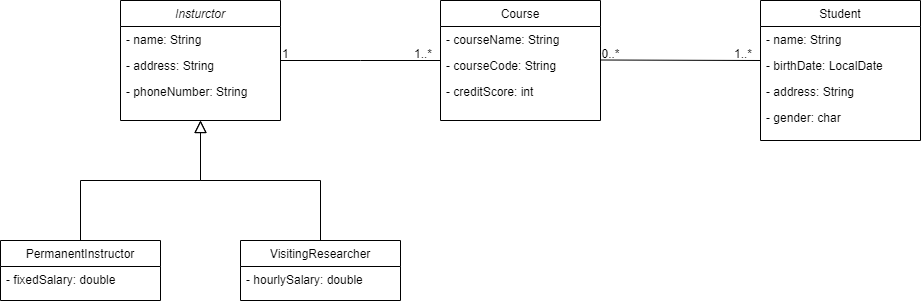

The diagram above was exported from draw.io. Its source (the exported page's mxGraphModel, read from the mxfile embedded in the PNG):
<mxGraphModel dx="2249" dy="762" grid="1" gridSize="10" guides="1" tooltips="1" connect="1" arrows="1" fold="1" page="1" pageScale="1" pageWidth="827" pageHeight="1169" math="0" shadow="0">
  <root>
    <mxCell id="WIyWlLk6GJQsqaUBKTNV-0" />
    <mxCell id="WIyWlLk6GJQsqaUBKTNV-1" parent="WIyWlLk6GJQsqaUBKTNV-0" />
    <mxCell id="zkfFHV4jXpPFQw0GAbJ--0" value="Insturctor" style="swimlane;fontStyle=2;align=center;verticalAlign=top;childLayout=stackLayout;horizontal=1;startSize=26;horizontalStack=0;resizeParent=1;resizeLast=0;collapsible=1;marginBottom=0;rounded=0;shadow=0;strokeWidth=1;" parent="WIyWlLk6GJQsqaUBKTNV-1" vertex="1">
      <mxGeometry x="80" y="120" width="160" height="120" as="geometry">
        <mxRectangle x="230" y="140" width="160" height="26" as="alternateBounds" />
      </mxGeometry>
    </mxCell>
    <mxCell id="zkfFHV4jXpPFQw0GAbJ--1" value="- name: String" style="text;align=left;verticalAlign=top;spacingLeft=4;spacingRight=4;overflow=hidden;rotatable=0;points=[[0,0.5],[1,0.5]];portConstraint=eastwest;" parent="zkfFHV4jXpPFQw0GAbJ--0" vertex="1">
      <mxGeometry y="26" width="160" height="26" as="geometry" />
    </mxCell>
    <mxCell id="zkfFHV4jXpPFQw0GAbJ--2" value="- address: String" style="text;align=left;verticalAlign=top;spacingLeft=4;spacingRight=4;overflow=hidden;rotatable=0;points=[[0,0.5],[1,0.5]];portConstraint=eastwest;rounded=0;shadow=0;html=0;" parent="zkfFHV4jXpPFQw0GAbJ--0" vertex="1">
      <mxGeometry y="52" width="160" height="26" as="geometry" />
    </mxCell>
    <mxCell id="zkfFHV4jXpPFQw0GAbJ--3" value="- phoneNumber: String" style="text;align=left;verticalAlign=top;spacingLeft=4;spacingRight=4;overflow=hidden;rotatable=0;points=[[0,0.5],[1,0.5]];portConstraint=eastwest;rounded=0;shadow=0;html=0;" parent="zkfFHV4jXpPFQw0GAbJ--0" vertex="1">
      <mxGeometry y="78" width="160" height="26" as="geometry" />
    </mxCell>
    <mxCell id="zkfFHV4jXpPFQw0GAbJ--6" value="PermanentInstructor" style="swimlane;fontStyle=0;align=center;verticalAlign=top;childLayout=stackLayout;horizontal=1;startSize=26;horizontalStack=0;resizeParent=1;resizeLast=0;collapsible=1;marginBottom=0;rounded=0;shadow=0;strokeWidth=1;" parent="WIyWlLk6GJQsqaUBKTNV-1" vertex="1">
      <mxGeometry x="-40" y="360" width="160" height="60" as="geometry">
        <mxRectangle x="130" y="380" width="160" height="26" as="alternateBounds" />
      </mxGeometry>
    </mxCell>
    <mxCell id="zkfFHV4jXpPFQw0GAbJ--7" value="- fixedSalary: double" style="text;align=left;verticalAlign=top;spacingLeft=4;spacingRight=4;overflow=hidden;rotatable=0;points=[[0,0.5],[1,0.5]];portConstraint=eastwest;" parent="zkfFHV4jXpPFQw0GAbJ--6" vertex="1">
      <mxGeometry y="26" width="160" height="26" as="geometry" />
    </mxCell>
    <mxCell id="zkfFHV4jXpPFQw0GAbJ--12" value="" style="endArrow=block;endSize=10;endFill=0;shadow=0;strokeWidth=1;rounded=0;edgeStyle=elbowEdgeStyle;elbow=vertical;" parent="WIyWlLk6GJQsqaUBKTNV-1" source="zkfFHV4jXpPFQw0GAbJ--6" target="zkfFHV4jXpPFQw0GAbJ--0" edge="1">
      <mxGeometry width="160" relative="1" as="geometry">
        <mxPoint x="200" y="203" as="sourcePoint" />
        <mxPoint x="200" y="203" as="targetPoint" />
      </mxGeometry>
    </mxCell>
    <mxCell id="zkfFHV4jXpPFQw0GAbJ--13" value="VisitingResearcher" style="swimlane;fontStyle=0;align=center;verticalAlign=top;childLayout=stackLayout;horizontal=1;startSize=26;horizontalStack=0;resizeParent=1;resizeLast=0;collapsible=1;marginBottom=0;rounded=0;shadow=0;strokeWidth=1;" parent="WIyWlLk6GJQsqaUBKTNV-1" vertex="1">
      <mxGeometry x="200" y="360" width="160" height="60" as="geometry">
        <mxRectangle x="340" y="380" width="170" height="26" as="alternateBounds" />
      </mxGeometry>
    </mxCell>
    <mxCell id="zkfFHV4jXpPFQw0GAbJ--14" value="- hourlySalary: double&#10;&#10;" style="text;align=left;verticalAlign=top;spacingLeft=4;spacingRight=4;overflow=hidden;rotatable=0;points=[[0,0.5],[1,0.5]];portConstraint=eastwest;" parent="zkfFHV4jXpPFQw0GAbJ--13" vertex="1">
      <mxGeometry y="26" width="160" height="26" as="geometry" />
    </mxCell>
    <mxCell id="zkfFHV4jXpPFQw0GAbJ--16" value="" style="endArrow=block;endSize=10;endFill=0;shadow=0;strokeWidth=1;rounded=0;edgeStyle=elbowEdgeStyle;elbow=vertical;" parent="WIyWlLk6GJQsqaUBKTNV-1" source="zkfFHV4jXpPFQw0GAbJ--13" target="zkfFHV4jXpPFQw0GAbJ--0" edge="1">
      <mxGeometry width="160" relative="1" as="geometry">
        <mxPoint x="210" y="373" as="sourcePoint" />
        <mxPoint x="310" y="271" as="targetPoint" />
      </mxGeometry>
    </mxCell>
    <mxCell id="zkfFHV4jXpPFQw0GAbJ--17" value="Course" style="swimlane;fontStyle=0;align=center;verticalAlign=top;childLayout=stackLayout;horizontal=1;startSize=26;horizontalStack=0;resizeParent=1;resizeLast=0;collapsible=1;marginBottom=0;rounded=0;shadow=0;strokeWidth=1;" parent="WIyWlLk6GJQsqaUBKTNV-1" vertex="1">
      <mxGeometry x="400" y="120" width="160" height="120" as="geometry">
        <mxRectangle x="550" y="140" width="160" height="26" as="alternateBounds" />
      </mxGeometry>
    </mxCell>
    <mxCell id="zkfFHV4jXpPFQw0GAbJ--18" value="- courseName: String" style="text;align=left;verticalAlign=top;spacingLeft=4;spacingRight=4;overflow=hidden;rotatable=0;points=[[0,0.5],[1,0.5]];portConstraint=eastwest;" parent="zkfFHV4jXpPFQw0GAbJ--17" vertex="1">
      <mxGeometry y="26" width="160" height="26" as="geometry" />
    </mxCell>
    <mxCell id="zkfFHV4jXpPFQw0GAbJ--19" value="- courseCode: String" style="text;align=left;verticalAlign=top;spacingLeft=4;spacingRight=4;overflow=hidden;rotatable=0;points=[[0,0.5],[1,0.5]];portConstraint=eastwest;rounded=0;shadow=0;html=0;" parent="zkfFHV4jXpPFQw0GAbJ--17" vertex="1">
      <mxGeometry y="52" width="160" height="26" as="geometry" />
    </mxCell>
    <mxCell id="zkfFHV4jXpPFQw0GAbJ--20" value="- creditScore: int" style="text;align=left;verticalAlign=top;spacingLeft=4;spacingRight=4;overflow=hidden;rotatable=0;points=[[0,0.5],[1,0.5]];portConstraint=eastwest;rounded=0;shadow=0;html=0;" parent="zkfFHV4jXpPFQw0GAbJ--17" vertex="1">
      <mxGeometry y="78" width="160" height="26" as="geometry" />
    </mxCell>
    <mxCell id="zkfFHV4jXpPFQw0GAbJ--26" value="" style="endArrow=none;shadow=0;strokeWidth=1;rounded=0;endFill=0;edgeStyle=elbowEdgeStyle;elbow=vertical;targetPerimeterSpacing=0;sourcePerimeterSpacing=0;startSize=6;jumpSize=6;spacingTop=7;" parent="WIyWlLk6GJQsqaUBKTNV-1" source="zkfFHV4jXpPFQw0GAbJ--0" target="zkfFHV4jXpPFQw0GAbJ--17" edge="1">
      <mxGeometry x="0.5" y="41" relative="1" as="geometry">
        <mxPoint x="380" y="192" as="sourcePoint" />
        <mxPoint x="540" y="192" as="targetPoint" />
        <mxPoint x="-40" y="32" as="offset" />
      </mxGeometry>
    </mxCell>
    <mxCell id="zkfFHV4jXpPFQw0GAbJ--27" value="1" style="resizable=0;align=left;verticalAlign=bottom;labelBackgroundColor=none;fontSize=12;spacingBottom=2;" parent="zkfFHV4jXpPFQw0GAbJ--26" connectable="0" vertex="1">
      <mxGeometry x="-1" relative="1" as="geometry">
        <mxPoint y="4" as="offset" />
      </mxGeometry>
    </mxCell>
    <mxCell id="zkfFHV4jXpPFQw0GAbJ--28" value="1..*" style="resizable=0;align=right;verticalAlign=bottom;labelBackgroundColor=none;fontSize=12;spacingBottom=2;" parent="zkfFHV4jXpPFQw0GAbJ--26" connectable="0" vertex="1">
      <mxGeometry x="1" relative="1" as="geometry">
        <mxPoint x="-7" y="4" as="offset" />
      </mxGeometry>
    </mxCell>
    <mxCell id="RxbZ0ytY4qXJZIWXGUIy-9" value="Student" style="swimlane;fontStyle=0;align=center;verticalAlign=top;childLayout=stackLayout;horizontal=1;startSize=26;horizontalStack=0;resizeParent=1;resizeLast=0;collapsible=1;marginBottom=0;rounded=0;shadow=0;strokeWidth=1;" parent="WIyWlLk6GJQsqaUBKTNV-1" vertex="1">
      <mxGeometry x="720" y="120" width="160" height="140" as="geometry">
        <mxRectangle x="550" y="140" width="160" height="26" as="alternateBounds" />
      </mxGeometry>
    </mxCell>
    <mxCell id="RxbZ0ytY4qXJZIWXGUIy-10" value="- name: String" style="text;align=left;verticalAlign=top;spacingLeft=4;spacingRight=4;overflow=hidden;rotatable=0;points=[[0,0.5],[1,0.5]];portConstraint=eastwest;" parent="RxbZ0ytY4qXJZIWXGUIy-9" vertex="1">
      <mxGeometry y="26" width="160" height="26" as="geometry" />
    </mxCell>
    <mxCell id="RxbZ0ytY4qXJZIWXGUIy-11" value="- birthDate: LocalDate" style="text;align=left;verticalAlign=top;spacingLeft=4;spacingRight=4;overflow=hidden;rotatable=0;points=[[0,0.5],[1,0.5]];portConstraint=eastwest;rounded=0;shadow=0;html=0;" parent="RxbZ0ytY4qXJZIWXGUIy-9" vertex="1">
      <mxGeometry y="52" width="160" height="26" as="geometry" />
    </mxCell>
    <mxCell id="RxbZ0ytY4qXJZIWXGUIy-12" value="- address: String" style="text;align=left;verticalAlign=top;spacingLeft=4;spacingRight=4;overflow=hidden;rotatable=0;points=[[0,0.5],[1,0.5]];portConstraint=eastwest;rounded=0;shadow=0;html=0;" parent="RxbZ0ytY4qXJZIWXGUIy-9" vertex="1">
      <mxGeometry y="78" width="160" height="26" as="geometry" />
    </mxCell>
    <mxCell id="RxbZ0ytY4qXJZIWXGUIy-13" value="- gender: char" style="text;align=left;verticalAlign=top;spacingLeft=4;spacingRight=4;overflow=hidden;rotatable=0;points=[[0,0.5],[1,0.5]];portConstraint=eastwest;rounded=0;shadow=0;html=0;" parent="RxbZ0ytY4qXJZIWXGUIy-9" vertex="1">
      <mxGeometry y="104" width="160" height="26" as="geometry" />
    </mxCell>
    <mxCell id="RxbZ0ytY4qXJZIWXGUIy-22" value="" style="endArrow=none;shadow=0;strokeWidth=1;rounded=0;endFill=0;edgeStyle=elbowEdgeStyle;elbow=vertical;targetPerimeterSpacing=0;sourcePerimeterSpacing=0;startSize=6;jumpSize=6;spacingTop=7;" parent="WIyWlLk6GJQsqaUBKTNV-1" edge="1">
      <mxGeometry x="0.5" y="41" relative="1" as="geometry">
        <mxPoint x="560" y="179.50476190476195" as="sourcePoint" />
        <mxPoint x="720" y="179.50476190476195" as="targetPoint" />
        <mxPoint x="-40" y="32" as="offset" />
      </mxGeometry>
    </mxCell>
    <mxCell id="RxbZ0ytY4qXJZIWXGUIy-23" value="0..*" style="resizable=0;align=left;verticalAlign=bottom;labelBackgroundColor=none;fontSize=12;spacingBottom=2;" parent="RxbZ0ytY4qXJZIWXGUIy-22" connectable="0" vertex="1">
      <mxGeometry x="-1" relative="1" as="geometry">
        <mxPoint y="4" as="offset" />
      </mxGeometry>
    </mxCell>
    <mxCell id="RxbZ0ytY4qXJZIWXGUIy-24" value="1..*" style="resizable=0;align=right;verticalAlign=bottom;labelBackgroundColor=none;fontSize=12;spacingBottom=2;" parent="RxbZ0ytY4qXJZIWXGUIy-22" connectable="0" vertex="1">
      <mxGeometry x="1" relative="1" as="geometry">
        <mxPoint x="-7" y="4" as="offset" />
      </mxGeometry>
    </mxCell>
  </root>
</mxGraphModel>